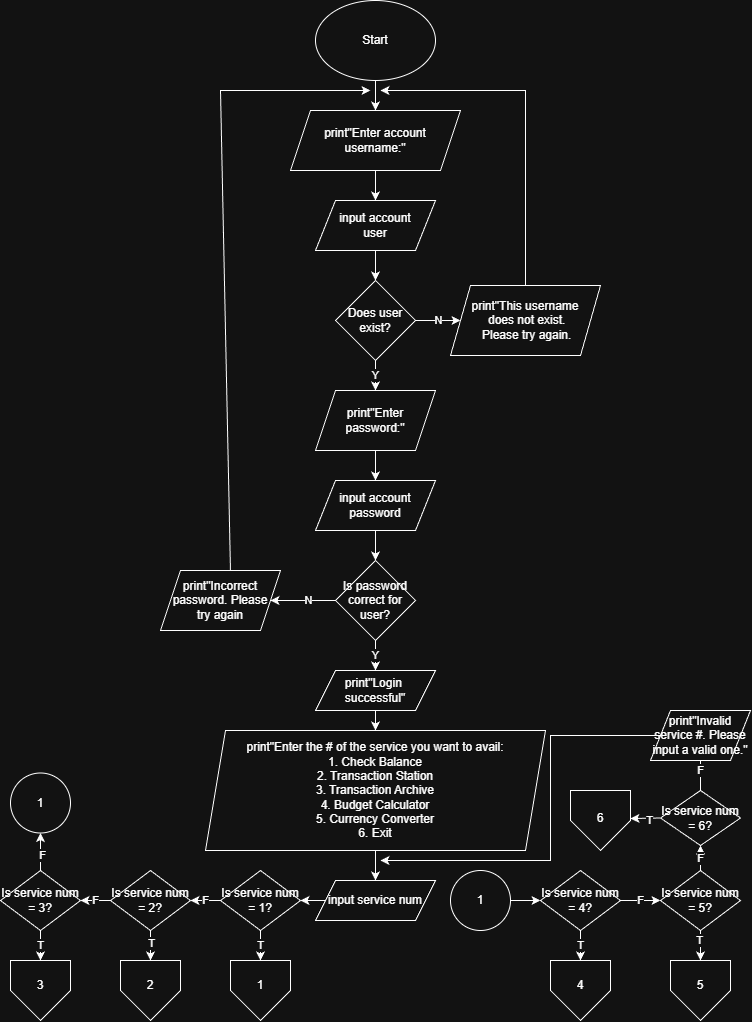

The diagram above was exported from draw.io. Its source (the exported page's mxGraphModel, read from the mxfile embedded in the PNG):
<mxGraphModel dx="868" dy="468" grid="1" gridSize="10" guides="1" tooltips="1" connect="1" arrows="1" fold="1" page="1" pageScale="1" pageWidth="850" pageHeight="1100" math="0" shadow="0">
  <root>
    <mxCell id="0" />
    <mxCell id="1" parent="0" />
    <mxCell id="c2KmS0yW-zbYfsCs0Vzg-1" parent="1" style="ellipse;whiteSpace=wrap;html=1;" value="Start" vertex="1">
      <mxGeometry height="80" width="120" x="365" y="40" as="geometry" />
    </mxCell>
    <mxCell id="c2KmS0yW-zbYfsCs0Vzg-2" edge="1" parent="1" source="c2KmS0yW-zbYfsCs0Vzg-1" style="endArrow=classic;html=1;rounded=0;exitX=0.5;exitY=1;exitDx=0;exitDy=0;entryX=0.5;entryY=0;entryDx=0;entryDy=0;" target="c2KmS0yW-zbYfsCs0Vzg-3" value="">
      <mxGeometry height="50" relative="1" width="50" as="geometry">
        <mxPoint x="400" y="220" as="sourcePoint" />
        <mxPoint x="425" y="160" as="targetPoint" />
      </mxGeometry>
    </mxCell>
    <mxCell id="c2KmS0yW-zbYfsCs0Vzg-3" parent="1" style="shape=parallelogram;perimeter=parallelogramPerimeter;whiteSpace=wrap;html=1;fixedSize=1;" value="print&quot;Enter account&lt;div&gt;username:&quot;&lt;/div&gt;" vertex="1">
      <mxGeometry height="60" width="170" x="340" y="150" as="geometry" />
    </mxCell>
    <mxCell id="c2KmS0yW-zbYfsCs0Vzg-5" edge="1" parent="1" source="c2KmS0yW-zbYfsCs0Vzg-3" style="endArrow=classic;html=1;rounded=0;exitX=0.5;exitY=1;exitDx=0;exitDy=0;" target="c2KmS0yW-zbYfsCs0Vzg-6" value="">
      <mxGeometry height="50" relative="1" width="50" as="geometry">
        <mxPoint x="400" y="320" as="sourcePoint" />
        <mxPoint x="425" y="240" as="targetPoint" />
      </mxGeometry>
    </mxCell>
    <mxCell id="c2KmS0yW-zbYfsCs0Vzg-6" parent="1" style="shape=parallelogram;perimeter=parallelogramPerimeter;whiteSpace=wrap;html=1;fixedSize=1;" value="input account&lt;div&gt;user&lt;/div&gt;" vertex="1">
      <mxGeometry height="50" width="120" x="365" y="240" as="geometry" />
    </mxCell>
    <mxCell id="c2KmS0yW-zbYfsCs0Vzg-7" edge="1" parent="1" source="c2KmS0yW-zbYfsCs0Vzg-6" style="endArrow=classic;html=1;rounded=0;exitX=0.5;exitY=1;exitDx=0;exitDy=0;" value="">
      <mxGeometry height="50" relative="1" width="50" as="geometry">
        <mxPoint x="400" y="320" as="sourcePoint" />
        <mxPoint x="425" y="320" as="targetPoint" />
      </mxGeometry>
    </mxCell>
    <mxCell id="c2KmS0yW-zbYfsCs0Vzg-10" parent="1" style="rhombus;whiteSpace=wrap;html=1;" value="Does user&lt;div&gt;exist?&lt;/div&gt;" vertex="1">
      <mxGeometry height="80" width="80" x="385" y="320" as="geometry" />
    </mxCell>
    <mxCell id="c2KmS0yW-zbYfsCs0Vzg-14" parent="1" style="shape=parallelogram;perimeter=parallelogramPerimeter;whiteSpace=wrap;html=1;fixedSize=1;" value="print&quot;This username&lt;div&gt;&amp;nbsp;does not exist.&lt;/div&gt;&lt;div&gt;&amp;nbsp;Please try again.&lt;/div&gt;" vertex="1">
      <mxGeometry height="70" width="150" x="500" y="325" as="geometry" />
    </mxCell>
    <mxCell id="c2KmS0yW-zbYfsCs0Vzg-19" parent="1" style="shape=parallelogram;perimeter=parallelogramPerimeter;whiteSpace=wrap;html=1;fixedSize=1;" value="print&quot;Enter password:&quot;" vertex="1">
      <mxGeometry height="60" width="120" x="365" y="430" as="geometry" />
    </mxCell>
    <mxCell id="c2KmS0yW-zbYfsCs0Vzg-21" parent="1" style="shape=parallelogram;perimeter=parallelogramPerimeter;whiteSpace=wrap;html=1;fixedSize=1;" value="input account password" vertex="1">
      <mxGeometry height="50" width="120" x="365" y="520" as="geometry" />
    </mxCell>
    <mxCell id="c2KmS0yW-zbYfsCs0Vzg-25" edge="1" parent="1" source="c2KmS0yW-zbYfsCs0Vzg-14" style="endArrow=classic;html=1;rounded=0;exitX=0.5;exitY=0;exitDx=0;exitDy=0;" value="">
      <mxGeometry height="50" relative="1" width="50" as="geometry">
        <Array as="points">
          <mxPoint x="575" y="130" />
        </Array>
        <mxPoint x="400" y="320" as="sourcePoint" />
        <mxPoint x="430" y="130" as="targetPoint" />
      </mxGeometry>
    </mxCell>
    <mxCell id="c2KmS0yW-zbYfsCs0Vzg-26" edge="1" parent="1" source="c2KmS0yW-zbYfsCs0Vzg-10" style="endArrow=classic;html=1;rounded=0;exitX=0.5;exitY=1;exitDx=0;exitDy=0;" value="Y">
      <mxGeometry height="50" relative="1" width="50" as="geometry">
        <mxPoint x="400" y="420" as="sourcePoint" />
        <mxPoint x="425" y="430" as="targetPoint" />
      </mxGeometry>
    </mxCell>
    <mxCell id="c2KmS0yW-zbYfsCs0Vzg-27" edge="1" parent="1" source="c2KmS0yW-zbYfsCs0Vzg-19" style="endArrow=classic;html=1;rounded=0;exitX=0.5;exitY=1;exitDx=0;exitDy=0;" value="">
      <mxGeometry height="50" relative="1" width="50" as="geometry">
        <mxPoint x="400" y="520" as="sourcePoint" />
        <mxPoint x="425" y="520" as="targetPoint" />
      </mxGeometry>
    </mxCell>
    <mxCell id="c2KmS0yW-zbYfsCs0Vzg-29" edge="1" parent="1" source="c2KmS0yW-zbYfsCs0Vzg-21" style="endArrow=classic;html=1;rounded=0;exitX=0.5;exitY=1;exitDx=0;exitDy=0;" value="">
      <mxGeometry height="50" relative="1" width="50" as="geometry">
        <mxPoint x="400" y="520" as="sourcePoint" />
        <mxPoint x="425" y="600" as="targetPoint" />
      </mxGeometry>
    </mxCell>
    <mxCell id="c2KmS0yW-zbYfsCs0Vzg-30" parent="1" style="rhombus;whiteSpace=wrap;html=1;" value="&lt;span style=&quot;background-color: transparent; color: light-dark(rgb(0, 0, 0), rgb(255, 255, 255));&quot;&gt;Is password correct for user?&lt;/span&gt;" vertex="1">
      <mxGeometry height="80" width="80" x="385" y="600" as="geometry" />
    </mxCell>
    <mxCell id="c2KmS0yW-zbYfsCs0Vzg-31" edge="1" parent="1" source="c2KmS0yW-zbYfsCs0Vzg-30" style="endArrow=classic;html=1;rounded=0;exitX=0;exitY=0.5;exitDx=0;exitDy=0;" target="c2KmS0yW-zbYfsCs0Vzg-32" value="">
      <mxGeometry height="50" relative="1" width="50" as="geometry">
        <mxPoint x="290" y="480" as="sourcePoint" />
        <mxPoint x="340" y="430" as="targetPoint" />
      </mxGeometry>
    </mxCell>
    <mxCell id="SP43L8OOquwknozKoxoR-89" connectable="0" parent="c2KmS0yW-zbYfsCs0Vzg-31" style="edgeLabel;html=1;align=center;verticalAlign=middle;resizable=0;points=[];" value="N" vertex="1">
      <mxGeometry relative="1" x="-0.1446" as="geometry">
        <mxPoint as="offset" />
      </mxGeometry>
    </mxCell>
    <mxCell id="c2KmS0yW-zbYfsCs0Vzg-32" parent="1" style="shape=parallelogram;perimeter=parallelogramPerimeter;whiteSpace=wrap;html=1;fixedSize=1;" value="print&quot;Incorrect password. Please&lt;div&gt;try again&lt;/div&gt;" vertex="1">
      <mxGeometry height="60" width="120" x="210" y="610" as="geometry" />
    </mxCell>
    <mxCell id="c2KmS0yW-zbYfsCs0Vzg-33" edge="1" parent="1" source="c2KmS0yW-zbYfsCs0Vzg-32" style="endArrow=classic;html=1;rounded=0;exitX=0.583;exitY=0;exitDx=0;exitDy=0;exitPerimeter=0;" value="">
      <mxGeometry height="50" relative="1" width="50" as="geometry">
        <Array as="points">
          <mxPoint x="270" y="130" />
        </Array>
        <mxPoint x="290" y="480" as="sourcePoint" />
        <mxPoint x="420" y="130" as="targetPoint" />
      </mxGeometry>
    </mxCell>
    <mxCell id="c2KmS0yW-zbYfsCs0Vzg-34" edge="1" parent="1" source="c2KmS0yW-zbYfsCs0Vzg-30" style="endArrow=classic;html=1;rounded=0;exitX=0.5;exitY=1;exitDx=0;exitDy=0;" target="c2KmS0yW-zbYfsCs0Vzg-35" value="Y">
      <mxGeometry height="50" relative="1" width="50" as="geometry">
        <mxPoint x="290" y="780" as="sourcePoint" />
        <mxPoint x="425" y="710" as="targetPoint" />
      </mxGeometry>
    </mxCell>
    <mxCell id="c2KmS0yW-zbYfsCs0Vzg-35" parent="1" style="shape=parallelogram;perimeter=parallelogramPerimeter;whiteSpace=wrap;html=1;fixedSize=1;" value="print&quot;Login&amp;nbsp;&lt;div&gt;successful&quot;&lt;/div&gt;" vertex="1">
      <mxGeometry height="40" width="120" x="365" y="710" as="geometry" />
    </mxCell>
    <mxCell id="SP43L8OOquwknozKoxoR-1" edge="1" parent="1" source="c2KmS0yW-zbYfsCs0Vzg-35" style="endArrow=classic;html=1;rounded=0;exitX=0.5;exitY=1;exitDx=0;exitDy=0;" target="SP43L8OOquwknozKoxoR-2" value="">
      <mxGeometry height="50" relative="1" width="50" as="geometry">
        <mxPoint x="290" y="980" as="sourcePoint" />
        <mxPoint x="425" y="780" as="targetPoint" />
      </mxGeometry>
    </mxCell>
    <mxCell id="SP43L8OOquwknozKoxoR-2" parent="1" style="shape=parallelogram;perimeter=parallelogramPerimeter;whiteSpace=wrap;html=1;fixedSize=1;" value="&lt;div&gt;&lt;br&gt;&lt;/div&gt;print&quot;Enter the # of the service you want to avail:&lt;div&gt;1. Check Balance&lt;/div&gt;&lt;div&gt;2. Transaction Station&lt;/div&gt;&lt;div&gt;3. Transaction Archive&lt;/div&gt;&lt;div&gt;4. Budget Calculator&lt;/div&gt;&lt;div&gt;5. Currency Converter&lt;/div&gt;&lt;div&gt;6. Exit&lt;br&gt;&lt;div&gt;&lt;br&gt;&lt;/div&gt;&lt;/div&gt;" vertex="1">
      <mxGeometry height="120" width="340" x="255" y="770" as="geometry" />
    </mxCell>
    <mxCell id="SP43L8OOquwknozKoxoR-5" edge="1" parent="1" source="SP43L8OOquwknozKoxoR-2" style="endArrow=classic;html=1;rounded=0;exitX=0.5;exitY=1;exitDx=0;exitDy=0;" value="">
      <mxGeometry height="50" relative="1" width="50" as="geometry">
        <mxPoint x="370" y="880" as="sourcePoint" />
        <mxPoint x="425" y="920" as="targetPoint" />
      </mxGeometry>
    </mxCell>
    <mxCell id="SP43L8OOquwknozKoxoR-6" parent="1" style="shape=parallelogram;perimeter=parallelogramPerimeter;whiteSpace=wrap;html=1;fixedSize=1;" value="input service num" vertex="1">
      <mxGeometry height="40" width="120" x="365" y="920" as="geometry" />
    </mxCell>
    <mxCell id="SP43L8OOquwknozKoxoR-7" edge="1" parent="1" source="SP43L8OOquwknozKoxoR-6" style="endArrow=classic;html=1;rounded=0;exitX=0;exitY=0.5;exitDx=0;exitDy=0;entryX=1;entryY=0.5;entryDx=0;entryDy=0;" target="SP43L8OOquwknozKoxoR-8" value="">
      <mxGeometry height="50" relative="1" width="50" as="geometry">
        <mxPoint x="355" y="939.5" as="sourcePoint" />
        <mxPoint x="320" y="939.5" as="targetPoint" />
      </mxGeometry>
    </mxCell>
    <mxCell id="SP43L8OOquwknozKoxoR-8" parent="1" style="rhombus;whiteSpace=wrap;html=1;" value="Is service num&lt;div&gt;= 1?&lt;/div&gt;" vertex="1">
      <mxGeometry height="60" width="80" x="270" y="910" as="geometry" />
    </mxCell>
    <mxCell id="SP43L8OOquwknozKoxoR-10" edge="1" parent="1" source="SP43L8OOquwknozKoxoR-8" style="endArrow=classic;html=1;rounded=0;exitX=0;exitY=0.5;exitDx=0;exitDy=0;" value="F">
      <mxGeometry height="50" relative="1" width="50" as="geometry">
        <mxPoint x="370" y="880" as="sourcePoint" />
        <mxPoint x="240" y="940" as="targetPoint" />
      </mxGeometry>
    </mxCell>
    <mxCell id="SP43L8OOquwknozKoxoR-11" parent="1" style="rhombus;whiteSpace=wrap;html=1;shadow=0;" value="Is service num&lt;div&gt;= 2?&lt;/div&gt;" vertex="1">
      <mxGeometry height="60" width="80" x="160" y="910" as="geometry" />
    </mxCell>
    <mxCell id="SP43L8OOquwknozKoxoR-13" edge="1" parent="1" source="SP43L8OOquwknozKoxoR-11" style="endArrow=classic;html=1;rounded=0;" value="F">
      <mxGeometry height="50" relative="1" width="50" as="geometry">
        <mxPoint x="370" y="880" as="sourcePoint" />
        <mxPoint x="130" y="940" as="targetPoint" />
      </mxGeometry>
    </mxCell>
    <mxCell id="SP43L8OOquwknozKoxoR-14" parent="1" style="rhombus;whiteSpace=wrap;html=1;" value="Is service num&lt;div&gt;= 3?&lt;/div&gt;" vertex="1">
      <mxGeometry height="60" width="80" x="50" y="910" as="geometry" />
    </mxCell>
    <mxCell id="SP43L8OOquwknozKoxoR-15" edge="1" parent="1" source="SP43L8OOquwknozKoxoR-8" style="endArrow=classic;html=1;rounded=0;exitX=0.5;exitY=1;exitDx=0;exitDy=0;" value="T">
      <mxGeometry height="50" relative="1" width="50" as="geometry">
        <mxPoint x="320" y="980" as="sourcePoint" />
        <mxPoint x="310" y="1000" as="targetPoint" />
      </mxGeometry>
    </mxCell>
    <mxCell id="SP43L8OOquwknozKoxoR-17" parent="1" style="verticalLabelPosition=bottom;verticalAlign=top;html=1;shape=offPageConnector;rounded=0;size=0.5;" value="" vertex="1">
      <mxGeometry height="60" width="60" x="280" y="1000" as="geometry" />
    </mxCell>
    <mxCell id="SP43L8OOquwknozKoxoR-18" parent="1" style="text;html=1;whiteSpace=wrap;strokeColor=none;fillColor=none;align=center;verticalAlign=middle;rounded=0;" value="1" vertex="1">
      <mxGeometry height="30" width="60" x="280" y="1010" as="geometry" />
    </mxCell>
    <mxCell id="SP43L8OOquwknozKoxoR-20" parent="1" style="verticalLabelPosition=bottom;verticalAlign=top;html=1;shape=offPageConnector;rounded=0;size=0.5;" value="" vertex="1">
      <mxGeometry height="60" width="60" x="170" y="1000" as="geometry" />
    </mxCell>
    <mxCell id="SP43L8OOquwknozKoxoR-21" parent="1" style="text;html=1;whiteSpace=wrap;strokeColor=none;fillColor=none;align=center;verticalAlign=middle;rounded=0;" value="2" vertex="1">
      <mxGeometry height="30" width="60" x="170" y="1010" as="geometry" />
    </mxCell>
    <mxCell id="SP43L8OOquwknozKoxoR-23" edge="1" parent="1" source="SP43L8OOquwknozKoxoR-14" style="endArrow=classic;html=1;rounded=0;exitX=0.5;exitY=1;exitDx=0;exitDy=0;" value="T">
      <mxGeometry height="50" relative="1" width="50" as="geometry">
        <mxPoint x="370" y="880" as="sourcePoint" />
        <mxPoint x="90" y="1000" as="targetPoint" />
      </mxGeometry>
    </mxCell>
    <mxCell id="SP43L8OOquwknozKoxoR-24" parent="1" style="verticalLabelPosition=bottom;verticalAlign=top;html=1;shape=offPageConnector;rounded=0;size=0.5;" value="" vertex="1">
      <mxGeometry height="60" width="60" x="60" y="1000" as="geometry" />
    </mxCell>
    <mxCell id="SP43L8OOquwknozKoxoR-26" edge="1" parent="1" source="SP43L8OOquwknozKoxoR-11" style="endArrow=classic;html=1;rounded=0;exitX=0.5;exitY=1;exitDx=0;exitDy=0;entryX=0.5;entryY=0;entryDx=0;entryDy=0;" target="SP43L8OOquwknozKoxoR-20" value="">
      <mxGeometry height="50" relative="1" width="50" as="geometry">
        <mxPoint x="370" y="880" as="sourcePoint" />
        <mxPoint x="420" y="830" as="targetPoint" />
      </mxGeometry>
    </mxCell>
    <mxCell id="SP43L8OOquwknozKoxoR-86" connectable="0" parent="SP43L8OOquwknozKoxoR-26" style="edgeLabel;html=1;align=center;verticalAlign=middle;resizable=0;points=[];" value="T" vertex="1">
      <mxGeometry relative="1" x="-0.1867" y="1" as="geometry">
        <mxPoint as="offset" />
      </mxGeometry>
    </mxCell>
    <mxCell id="SP43L8OOquwknozKoxoR-27" parent="1" style="text;html=1;whiteSpace=wrap;strokeColor=none;fillColor=none;align=center;verticalAlign=middle;rounded=0;" value="3" vertex="1">
      <mxGeometry height="30" width="60" x="60" y="1010" as="geometry" />
    </mxCell>
    <mxCell id="SP43L8OOquwknozKoxoR-28" edge="1" parent="1" source="SP43L8OOquwknozKoxoR-14" style="endArrow=classic;html=1;rounded=0;exitX=0.5;exitY=0;exitDx=0;exitDy=0;" target="SP43L8OOquwknozKoxoR-29" value="">
      <mxGeometry height="50" relative="1" width="50" as="geometry">
        <mxPoint x="370" y="880" as="sourcePoint" />
        <mxPoint x="90" y="860" as="targetPoint" />
      </mxGeometry>
    </mxCell>
    <mxCell id="SP43L8OOquwknozKoxoR-80" connectable="0" parent="SP43L8OOquwknozKoxoR-28" style="edgeLabel;html=1;align=center;verticalAlign=middle;resizable=0;points=[];" value="F" vertex="1">
      <mxGeometry relative="1" x="-0.22" y="-2" as="geometry">
        <mxPoint as="offset" />
      </mxGeometry>
    </mxCell>
    <mxCell id="SP43L8OOquwknozKoxoR-29" parent="1" style="verticalLabelPosition=bottom;verticalAlign=top;html=1;shape=mxgraph.flowchart.on-page_reference;" value="" vertex="1">
      <mxGeometry height="60" width="60" x="60" y="812.5" as="geometry" />
    </mxCell>
    <mxCell id="SP43L8OOquwknozKoxoR-30" parent="1" style="text;html=1;whiteSpace=wrap;strokeColor=none;fillColor=none;align=center;verticalAlign=middle;rounded=0;" value="1" vertex="1">
      <mxGeometry height="30" width="60" x="60" y="827.5" as="geometry" />
    </mxCell>
    <mxCell id="SP43L8OOquwknozKoxoR-31" parent="1" style="verticalLabelPosition=bottom;verticalAlign=top;html=1;shape=mxgraph.flowchart.on-page_reference;" value="" vertex="1">
      <mxGeometry height="60" width="60" x="500" y="910" as="geometry" />
    </mxCell>
    <mxCell id="SP43L8OOquwknozKoxoR-32" parent="1" style="text;html=1;whiteSpace=wrap;strokeColor=none;fillColor=none;align=center;verticalAlign=middle;rounded=0;" value="1" vertex="1">
      <mxGeometry height="30" width="60" x="500" y="925" as="geometry" />
    </mxCell>
    <mxCell id="SP43L8OOquwknozKoxoR-33" edge="1" parent="1" source="SP43L8OOquwknozKoxoR-32" style="endArrow=classic;html=1;rounded=0;exitX=1;exitY=0.5;exitDx=0;exitDy=0;" value="">
      <mxGeometry height="50" relative="1" width="50" as="geometry">
        <mxPoint x="370" y="880" as="sourcePoint" />
        <mxPoint x="590" y="940" as="targetPoint" />
      </mxGeometry>
    </mxCell>
    <mxCell id="SP43L8OOquwknozKoxoR-34" parent="1" style="rhombus;whiteSpace=wrap;html=1;" value="Is service num&lt;div&gt;= 4?&lt;/div&gt;" vertex="1">
      <mxGeometry height="60" width="80" x="590" y="910" as="geometry" />
    </mxCell>
    <mxCell id="SP43L8OOquwknozKoxoR-37" parent="1" style="rhombus;whiteSpace=wrap;html=1;" value="Is service num&lt;div&gt;= 5?&lt;/div&gt;" vertex="1">
      <mxGeometry height="60" width="80" x="710" y="910" as="geometry" />
    </mxCell>
    <mxCell id="SP43L8OOquwknozKoxoR-41" edge="1" parent="1" source="SP43L8OOquwknozKoxoR-34" style="endArrow=classic;html=1;rounded=0;exitX=1;exitY=0.5;exitDx=0;exitDy=0;entryX=0;entryY=0.5;entryDx=0;entryDy=0;" target="SP43L8OOquwknozKoxoR-37" value="F">
      <mxGeometry height="50" relative="1" width="50" as="geometry">
        <mxPoint x="370" y="880" as="sourcePoint" />
        <mxPoint x="420" y="830" as="targetPoint" />
      </mxGeometry>
    </mxCell>
    <mxCell id="SP43L8OOquwknozKoxoR-42" edge="1" parent="1" source="SP43L8OOquwknozKoxoR-37" style="endArrow=classic;html=1;rounded=0;exitX=0.5;exitY=0;exitDx=0;exitDy=0;entryX=0.5;entryY=1;entryDx=0;entryDy=0;" target="SP43L8OOquwknozKoxoR-43" value="F">
      <mxGeometry height="50" relative="1" width="50" as="geometry">
        <mxPoint x="370" y="880" as="sourcePoint" />
        <mxPoint x="750" y="870" as="targetPoint" />
      </mxGeometry>
    </mxCell>
    <mxCell id="SP43L8OOquwknozKoxoR-43" parent="1" style="rhombus;whiteSpace=wrap;html=1;" value="Is service num&lt;div&gt;= 6?&lt;/div&gt;" vertex="1">
      <mxGeometry height="55" width="80" x="710" y="830" as="geometry" />
    </mxCell>
    <mxCell id="SP43L8OOquwknozKoxoR-54" edge="1" parent="1" source="SP43L8OOquwknozKoxoR-43" style="endArrow=classic;html=1;rounded=0;exitX=0.5;exitY=0;exitDx=0;exitDy=0;" value="F">
      <mxGeometry height="50" relative="1" width="50" as="geometry">
        <mxPoint x="370" y="880" as="sourcePoint" />
        <mxPoint x="750" y="790" as="targetPoint" />
      </mxGeometry>
    </mxCell>
    <mxCell id="SP43L8OOquwknozKoxoR-55" parent="1" style="shape=parallelogram;perimeter=parallelogramPerimeter;whiteSpace=wrap;html=1;fixedSize=1;" value="print&quot;Invalid service #. Please&lt;div&gt;input a valid one.&quot;&lt;/div&gt;" vertex="1">
      <mxGeometry height="50" width="100" x="700" y="750" as="geometry" />
    </mxCell>
    <mxCell id="SP43L8OOquwknozKoxoR-57" edge="1" parent="1" source="SP43L8OOquwknozKoxoR-43" style="endArrow=classic;html=1;rounded=0;exitX=0;exitY=0.5;exitDx=0;exitDy=0;" value="">
      <mxGeometry height="50" relative="1" width="50" as="geometry">
        <mxPoint x="370" y="890" as="sourcePoint" />
        <mxPoint x="680" y="858" as="targetPoint" />
      </mxGeometry>
    </mxCell>
    <mxCell id="SP43L8OOquwknozKoxoR-76" connectable="0" parent="SP43L8OOquwknozKoxoR-57" style="edgeLabel;html=1;align=center;verticalAlign=middle;resizable=0;points=[];" value="T" vertex="1">
      <mxGeometry relative="1" x="-0.2117" y="2" as="geometry">
        <mxPoint as="offset" />
      </mxGeometry>
    </mxCell>
    <mxCell id="SP43L8OOquwknozKoxoR-58" parent="1" style="verticalLabelPosition=bottom;verticalAlign=top;html=1;shape=offPageConnector;rounded=0;size=0.5;" value="" vertex="1">
      <mxGeometry height="60" width="60" x="620" y="830" as="geometry" />
    </mxCell>
    <mxCell id="SP43L8OOquwknozKoxoR-59" parent="1" style="verticalLabelPosition=bottom;verticalAlign=top;html=1;shape=offPageConnector;rounded=0;size=0.5;" value="" vertex="1">
      <mxGeometry height="60" width="60" x="600" y="1000" as="geometry" />
    </mxCell>
    <mxCell id="SP43L8OOquwknozKoxoR-60" parent="1" style="verticalLabelPosition=bottom;verticalAlign=top;html=1;shape=offPageConnector;rounded=0;size=0.5;" value="" vertex="1">
      <mxGeometry height="60" width="60" x="720" y="1000" as="geometry" />
    </mxCell>
    <mxCell id="SP43L8OOquwknozKoxoR-64" edge="1" parent="1" source="SP43L8OOquwknozKoxoR-34" style="endArrow=classic;html=1;rounded=0;exitX=0.5;exitY=1;exitDx=0;exitDy=0;entryX=0.5;entryY=0;entryDx=0;entryDy=0;" target="SP43L8OOquwknozKoxoR-59" value="T">
      <mxGeometry height="50" relative="1" width="50" as="geometry">
        <mxPoint x="620" y="980" as="sourcePoint" />
        <mxPoint x="420" y="840" as="targetPoint" />
      </mxGeometry>
    </mxCell>
    <mxCell id="SP43L8OOquwknozKoxoR-65" edge="1" parent="1" source="SP43L8OOquwknozKoxoR-37" style="endArrow=classic;html=1;rounded=0;exitX=0.5;exitY=1;exitDx=0;exitDy=0;entryX=0.5;entryY=0;entryDx=0;entryDy=0;" target="SP43L8OOquwknozKoxoR-60" value="">
      <mxGeometry height="50" relative="1" width="50" as="geometry">
        <mxPoint x="370" y="890" as="sourcePoint" />
        <mxPoint x="420" y="840" as="targetPoint" />
      </mxGeometry>
    </mxCell>
    <mxCell id="SP43L8OOquwknozKoxoR-78" connectable="0" parent="SP43L8OOquwknozKoxoR-65" style="edgeLabel;html=1;align=center;verticalAlign=middle;resizable=0;points=[];" value="T" vertex="1">
      <mxGeometry relative="1" x="-0.32" y="-1" as="geometry">
        <mxPoint as="offset" />
      </mxGeometry>
    </mxCell>
    <mxCell id="SP43L8OOquwknozKoxoR-67" parent="1" style="text;html=1;whiteSpace=wrap;strokeColor=none;fillColor=none;align=center;verticalAlign=middle;rounded=0;" value="4" vertex="1">
      <mxGeometry height="30" width="60" x="600" y="1010" as="geometry" />
    </mxCell>
    <mxCell id="SP43L8OOquwknozKoxoR-68" parent="1" style="text;html=1;whiteSpace=wrap;strokeColor=none;fillColor=none;align=center;verticalAlign=middle;rounded=0;" value="5" vertex="1">
      <mxGeometry height="30" width="60" x="720" y="1010" as="geometry" />
    </mxCell>
    <mxCell id="SP43L8OOquwknozKoxoR-69" parent="1" style="text;html=1;whiteSpace=wrap;strokeColor=none;fillColor=none;align=center;verticalAlign=middle;rounded=0;" value="6" vertex="1">
      <mxGeometry height="30" width="60" x="620" y="842.5" as="geometry" />
    </mxCell>
    <mxCell id="SP43L8OOquwknozKoxoR-72" edge="1" parent="1" source="SP43L8OOquwknozKoxoR-55" style="endArrow=classic;html=1;rounded=0;" value="">
      <mxGeometry height="50" relative="1" width="50" as="geometry">
        <Array as="points">
          <mxPoint x="600" y="775" />
          <mxPoint x="600" y="900" />
        </Array>
        <mxPoint x="490" y="910" as="sourcePoint" />
        <mxPoint x="430" y="900" as="targetPoint" />
      </mxGeometry>
    </mxCell>
    <mxCell id="SP43L8OOquwknozKoxoR-87" edge="1" parent="1" source="c2KmS0yW-zbYfsCs0Vzg-10" style="endArrow=classic;html=1;rounded=0;exitX=1;exitY=0.5;exitDx=0;exitDy=0;entryX=0;entryY=0.5;entryDx=0;entryDy=0;" target="c2KmS0yW-zbYfsCs0Vzg-14" value="N">
      <mxGeometry height="50" relative="1" width="50" as="geometry">
        <mxPoint x="490" y="410" as="sourcePoint" />
        <mxPoint x="540" y="360" as="targetPoint" />
      </mxGeometry>
    </mxCell>
  </root>
</mxGraphModel>